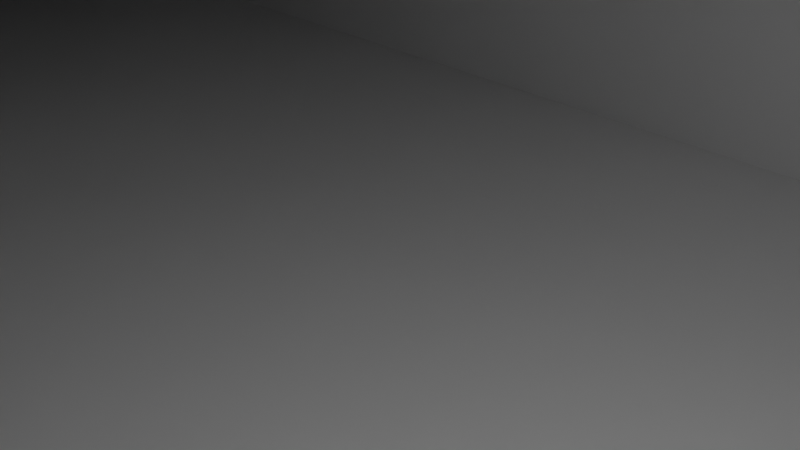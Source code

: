 # Source: psu_cuts.blend  (saved by Blender 3.3.6; exported with 4.5.12 LTS)
import bpy
from mathutils import Matrix  # noqa: F401  (used for matrix-valued properties, if any)

bpy.ops.wm.read_factory_settings(use_empty=True)
scene = bpy.context.scene
scene.name = 'Scene'

# ---- collections
col_collection = bpy.data.collections.new('Collection'); scene.collection.children.link(col_collection)

# ---- world
world_world = bpy.data.worlds.new('World'); scene.world = world_world
world_world.use_nodes = True; world_world.node_tree.nodes.clear()
_N = world_world.node_tree.nodes; _L = world_world.node_tree.links
n0 = _N.new('ShaderNodeOutputWorld'); n0.name = 'World Output'; n0.location = (300, 300)
n1 = _N.new('ShaderNodeBackground'); n1.name = 'Background'; n1.location = (10, 300)
n1.inputs[0].default_value = (0.05088, 0.05088, 0.05088, 1.0)
_L.new(n1.outputs[0], n0.inputs[0])
n0.is_active_output = True
world_world.color = (0.05088, 0.05088, 0.05088)
world_world.use_sun_shadow = False
world_world.sun_shadow_jitter_overblur = 0.0

# ---- cameras
cam_camera = bpy.data.cameras.new('Camera')
cam_camera.clip_end = 100.0
cam_camera.ortho_scale = 7.314

# ---- lights
light_light = bpy.data.lights.new('Light', 'POINT')
light_light.transmission_factor = 0.0
light_light.energy = 1000.0
light_light.shadow_soft_size = 0.1
light_light.shadow_maximum_resolution = 0.006
light_light.use_absolute_resolution = True

# ---- meshes
me_psu = bpy.data.meshes.new('psu')
me_psu.from_pydata([(-145.3, -55.85, -9.108), (-145.3, -55.85, 118.4), (-145.3, -44.7, 118.4), (-145.3, -44.7, -9.108), (-6.262, -44.7, 66.14), (-51.07, -44.7, 61.34), (-51.07, -44.7, 61.34), (-6.262, -44.7, 66.14), (-52.82, -44.7, 66.14), (-51.07, -44.7, 61.34), (-104.2, -44.7, 66.14), (-77.9, -44.7, 66.14), (-78.72, -44.7, 61.33), (-78.72, -44.7, 61.33), (-78.72, -44.7, 7.971), (-142.2, -44.7, 7.971), (-142.2, -44.7, -9.108), (-136.0, -44.7, 118.4), (-136.0, -44.7, 113.0), (-69.95, -44.7, 113.0), (-69.95, -44.7, 118.4), (102.1, -44.7, 118.4), (172.6, -44.7, 86.9), (-89.33, -44.7, 86.9), (-104.2, -44.7, 86.9), (102.1, -44.7, 113.0), (168.2, -44.7, 118.4), (172.6, -44.7, 118.4), (168.2, -44.7, 113.0), (214.9, -44.7, 66.14), (214.9, -44.7, 86.9), (217.6, -44.7, 86.9), (220.5, -44.7, 88.1), (81.72, -44.7, 37.86), (81.72, -44.7, 66.14), (201.0, -44.7, 66.14), (222.5, -44.7, 90.05), (7.553, -44.7, 66.14), (7.553, -44.7, 37.86), (229.4, -44.7, -9.108), (178.5, -44.7, -9.108), (179.4, -44.7, -8.845), (223.7, -44.7, 118.4), (229.4, -44.7, 118.4), (223.7, -44.7, 92.95), (180.8, -44.7, -7.148), (180.8, -44.7, 6.012), (179.4, -44.7, 7.708), (178.5, -44.7, 7.971), (-51.07, -44.7, 7.971), (-84.03, -44.7, 117.9), (-121.9, -44.7, 117.9), (-121.9, -44.7, 118.4), (-84.03, -44.7, 118.4), (117.3, -44.7, 118.4), (155.3, -44.7, 118.4), (155.3, -44.7, 117.9), (117.3, -44.7, 117.9), (229.4, -55.85, 118.4), (229.4, -55.85, -9.108), (-136.0, -55.85, 118.4), (168.2, -55.85, 118.4), (168.2, -55.85, 113.0), (102.1, -55.85, 113.0), (102.1, -55.85, 118.4), (-69.95, -55.85, 118.4), (-69.95, -55.85, 113.0), (-136.0, -55.85, 113.0), (-84.03, -55.85, 117.9), (-84.03, -55.85, 118.4), (-121.9, -55.85, 118.4), (-121.9, -55.85, 117.9), (155.3, -55.85, 117.9), (155.3, -55.85, 118.4), (117.3, -55.85, 118.4), (117.3, -55.85, 117.9), (178.5, -45.61, -9.108), (-142.2, -44.79, -9.108), (-142.2, -45.61, -9.108), (-138.0, -44.7, -9.108), (-138.9, -44.89, -9.108), (172.6, -54.41, 118.4), (223.7, -50.79, 118.4), (217.6, -54.41, 118.4), (222.5, -52.53, 118.4), (220.5, -53.7, 118.4), (139.6, 51.29, 66.14), (139.6, 82.85, 66.14), (178.0, 82.85, 66.14), (178.0, 51.29, 66.14), (180.9, 82.85, 112.9), (180.9, 54.57, 112.9), (182.9, 56.52, 110.9), (182.9, 82.85, 110.9), (139.6, 72.99, 114.1), (139.6, 82.85, 114.1), (139.6, 51.29, 66.14), (139.6, 51.29, 66.14), (139.6, 72.99, 114.1), (139.6, 51.29, 86.9), (139.6, 51.29, 114.1), (139.6, 51.29, 86.9), (178.0, 51.29, 66.14), (178.0, 51.29, 86.9), (178.0, 51.29, 114.1), (160.6, 51.29, 114.1), (160.6, 51.29, 114.1), (181.3, 85.93, 69.11), (181.1, 85.93, 68.91), (181.1, 86.13, 69.11), (180.9, 87.7, 72.19), (180.9, 87.7, 108.0), (182.9, 85.75, 108.0), (182.9, 85.75, 72.19), (178.0, 88.9, 108.0), (178.0, 88.9, 72.19), (145.6, 88.9, 72.19), (145.6, 88.9, 108.0), (180.9, 52.49, 110.8), (180.9, 52.49, 69.42), (182.9, 54.44, 71.37), (182.9, 54.44, 108.9), (184.1, 57.34, 72.19), (184.1, 82.85, 72.19), (184.1, 82.85, 108.0), (184.1, 57.34, 108.0), (178.0, 87.7, 110.9), (144.8, 87.7, 110.9), (142.9, 85.75, 112.9), (178.0, 85.75, 112.9), (181.1, 85.93, 111.3), (181.3, 85.93, 111.1), (181.1, 86.13, 111.1), (160.6, 72.99, 114.1), (178.0, 82.85, 114.1), (160.6, 72.99, 114.1), (144.8, 87.7, 69.29), (178.0, 87.7, 69.29), (178.0, 85.75, 67.34), (142.9, 85.75, 67.34), (182.9, 82.85, 69.29), (182.9, 56.52, 69.29), (180.9, 54.57, 67.34), (180.9, 82.85, 67.34), (142.7, 87.7, 71.37), (140.8, 85.75, 69.42), (178.0, 51.29, 66.14), (178.0, 51.29, 66.14), (178.0, 51.29, 66.14), (142.7, 87.7, 108.9), (140.8, 85.75, 110.8), (178.0, 51.29, 86.9), (112.4, 59.26, 159.3), (112.4, 79.18, 159.3), (112.4, 79.18, 120.3), (112.4, 72.99, 114.1), (112.4, 28.02, 114.1), (112.4, 28.02, 161.2), (112.4, 59.26, 161.2), (160.6, 28.02, 114.1), (160.6, 28.02, 161.2), (163.5, 31.3, 160.0), (165.5, 33.26, 158.1), (165.5, 46.83, 158.1), (163.5, 46.83, 160.0), (165.5, 60.46, 158.1), (165.5, 73.95, 158.1), (163.5, 75.9, 160.0), (163.5, 60.46, 160.0), (163.9, 76.21, 117.1), (163.7, 76.21, 116.9), (163.7, 76.41, 117.1), (165.5, 76.03, 156.0), (165.5, 76.03, 120.1), (163.5, 77.98, 120.1), (163.5, 77.98, 158.0), (127.9, 79.18, 149.9), (134.8, 79.18, 161.2), (160.6, 79.18, 161.2), (160.6, 79.18, 120.3), (166.7, 46.83, 137.6), (166.7, 46.83, 155.2), (166.7, 34.08, 155.2), (166.7, 73.13, 120.1), (166.7, 73.13, 155.2), (166.7, 60.46, 155.2), (166.7, 60.46, 139.9), (166.7, 34.08, 120.1), (166.7, 58.15, 137.6), (129.3, 58.15, 161.2), (130.4, 59.26, 161.2), (160.6, 46.83, 161.2), (129.3, 46.83, 161.2), (160.6, 60.46, 161.2), (134.8, 60.46, 161.2), (163.5, 31.3, 115.3), (163.5, 73.13, 115.3), (165.5, 73.13, 117.3), (165.5, 33.26, 117.3), (163.5, 29.22, 158.0), (163.5, 29.22, 117.4), (165.5, 31.18, 119.3), (165.5, 31.18, 156.0), (160.6, 76.03, 115.3), (160.6, 77.98, 117.3), (114.1, 76.03, 115.3), (114.1, 77.98, 117.3), (125.7, 96.8, 152.6), (84.83, 96.8, 177.5), (85.85, 98.75, 179.2), (125.1, 98.75, 155.3), (141.3, 96.8, 174.2), (128.6, 96.8, 153.3), (127.9, 98.75, 156.0), (140.6, 98.75, 176.9), (139.9, 99.96, 181.2), (99.88, 99.96, 205.5), (99.88, 65.43, 205.5), (139.9, 65.42, 181.2), (82.75, 59.26, 177.4), (82.75, 93.8, 177.4), (127.9, 93.81, 149.9), (141.7, 96.68, 178.6), (141.7, 64.5, 178.6), (142.4, 62.54, 176.0), (142.4, 94.72, 176.0), (85.96, 99.96, 182.6), (125.9, 99.96, 158.3), (141.8, 93.81, 172.8), (141.8, 60.46, 172.8), (130.4, 59.26, 179.7), (96.67, 59.26, 200.2), (139.9, 62.42, 179.7), (140.6, 60.46, 177.0), (142.0, 60.46, 173.9), (100.7, 62.42, 203.6), (99.68, 60.46, 201.9), (131.6, 60.46, 182.5), (-104.2, 55.75, 113.6), (-104.2, 55.75, 138.4), (-104.2, 78.32, 138.4), (-104.2, 78.32, 86.9), (-104.2, 51.29, 86.9), (-104.2, 51.29, 86.9), (-104.2, 51.29, 86.9), (-104.2, 16.47, 86.9), (-104.2, 16.47, 117.4), (-29.55, 52.16, 135.2), (-29.55, 78.32, 135.2), (-31.5, 78.32, 137.2), (-31.5, 52.16, 137.2), (-34.4, 43.86, 86.9), (-34.4, 43.86, 86.9), (-88.06, 43.86, 86.9), (-88.06, 16.47, 86.9), (-88.06, 16.47, 86.9), (-88.06, 43.86, 86.9), (-34.4, 78.32, 86.9), (-34.4, 51.29, 86.9), (-88.06, 16.47, 112.3), (-88.06, 16.47, 86.9), (-29.55, 81.22, 132.3), (-29.55, 81.22, 92.95), (-31.5, 83.18, 92.95), (-31.5, 83.18, 132.3), (-34.4, 81.22, 88.1), (-100.9, 81.22, 88.1), (-98.98, 83.18, 90.05), (-34.4, 83.18, 90.05), (-98.16, 84.38, 92.95), (-98.16, 84.38, 132.3), (-34.4, 84.38, 132.3), (-34.4, 84.38, 92.95), (-85.94, 61.34, 138.4), (-80.6, 43.86, 138.4), (-58.35, 43.86, 138.4), (-58.35, 52.16, 138.4), (-34.4, 52.16, 138.4), (-34.4, 78.32, 138.4), (-31.32, 81.41, 135.6), (-31.12, 81.41, 135.4), (-31.32, 81.61, 135.4), (-28.35, 52.16, 106.0), (-28.35, 43.86, 106.0), (-28.35, 43.86, 92.95), (-28.35, 78.32, 92.95), (-28.35, 78.32, 132.3), (-28.35, 52.16, 132.3), (-31.12, 81.41, 89.87), (-31.32, 81.41, 89.67), (-31.32, 81.61, 89.87), (-31.5, 43.86, 88.1), (-31.5, 78.32, 88.1), (-29.55, 78.32, 90.05), (-29.55, 43.86, 90.05), (-100.9, 81.22, 137.2), (-34.4, 81.22, 137.2), (-34.4, 83.18, 135.2), (-98.98, 83.18, 135.2), (-101.1, 83.18, 92.13), (-103.0, 81.22, 90.18), (-101.1, 83.18, 133.1), (-103.0, 81.22, 135.1), (-34.4, 43.86, 86.9), (-34.4, 51.29, 86.9), (-88.06, 37.01, 110.4), (-88.06, 43.86, 116.5), (-82.24, 43.86, 133.6), (-34.99, 43.86, 109.6), (-44.53, 43.86, 117.4), (-58.19, 43.86, 137.8), (-52.37, 43.86, 126.9), (-88.06, 43.86, 138.4), (-34.99, 52.16, 109.6), (-44.53, 52.16, 117.4), (-52.37, 52.16, 126.9), (-58.19, 52.16, 137.8), (-110.6, -5.143, 175.5), (-110.6, 1.329, 181.4), (-125.2, 49.32, 181.4), (-142.3, 44.09, 126.6), (-125.9, -9.809, 126.6), (-79.43, 63.33, 159.2), (-73.47, 43.86, 159.2), (-88.06, 43.86, 116.5), (-88.06, 37.01, 110.4), (-88.06, 43.86, 170.4), (-77.64, 43.86, 167.1), (-83.24, 62.16, 167.1), (-88.06, 8.142, 173.8), (-88.06, 1.752, 113.7), (-88.06, 1.752, 167.8), (-79.11, 61.65, 162.5), (-80.3, 61.29, 165.0), (-74.97, 43.86, 165.0), (-73.66, 43.86, 162.5), (-108.5, -1.193, 179.8), (-88.06, 5.053, 172.8), (-108.5, -3.241, 177.9), (-88.06, 3.008, 170.9), (172.6, -43.86, 86.9), (172.6, -54.41, 176.9), (172.6, -20.14, 176.9), (172.6, -20.14, 93.09), (172.6, -23.84, 86.9), (172.6, -43.86, 86.9), (217.6, -54.41, 176.9), (220.5, -22.1, 175.7), (220.5, -52.45, 175.7), (222.5, -51.28, 173.7), (222.5, -23.27, 173.7), (220.7, -21.79, 89.87), (220.9, -21.91, 89.87), (220.7, -21.91, 89.67), (214.9, -23.84, 86.9), (217.6, -23.84, 86.9), (197.0, -43.86, 86.9), (197.0, -23.84, 86.9), (222.5, -22.02, 171.6), (222.5, -22.02, 92.95), (220.5, -20.85, 92.95), (220.5, -20.85, 173.6), (217.6, -20.14, 176.9), (217.6, -20.14, 93.09), (223.7, -23.76, 92.95), (223.7, -23.76, 170.8), (223.7, -50.79, 170.8), (220.5, -23.76, 88.1), (222.5, -23.76, 90.05), (222.5, -52.53, 171.6), (220.5, -53.7, 173.6), (217.6, -22.02, 88.1), (217.6, -20.85, 90.05), (174.3, -22.02, 88.1), (214.9, -23.84, 86.9), (197.0, -23.84, 86.9), (174.3, -20.85, 90.05), (83.35, 26.62, 66.14), (83.35, 59.41, 66.14), (103.3, 59.39, 66.14), (103.3, 26.62, 66.14), (83.35, 43.86, 86.9), (83.35, 43.86, 82.41), (83.35, 26.62, 82.41), (83.35, 26.62, 132.0), (83.35, 59.41, 132.0), (83.35, 26.62, 66.14), (83.35, 51.29, 66.14), (83.35, 51.29, 86.9), (90.36, 26.62, 66.14), (103.3, 26.62, 132.0), (90.36, 26.62, 82.41), (88.03, 65.66, 132.0), (103.3, 65.66, 132.0), (103.3, 65.66, 72.31), (88.02, 65.66, 72.19), (87.28, 64.46, 69.29), (102.0, 64.46, 69.29), (102.0, 62.5, 67.34), (85.81, 62.5, 67.34), (103.3, 36.11, 66.14), (103.3, 51.29, 66.14), (103.3, 36.11, 82.41), (103.3, 43.86, 82.41), (103.3, 43.86, 86.9), (103.3, 51.29, 86.9), (85.72, 64.46, 71.37), (84.25, 62.5, 69.42), (85.72, 64.46, 130.3), (84.25, 62.5, 130.3), (-54.22, 21.93, 7.971), (-54.22, 21.93, 64.04), (-52.27, 19.98, 62.2), (-52.27, 19.98, 7.971), (-54.22, 19.85, 66.0), (-54.22, -39.47, 66.0), (-52.27, -41.42, 64.16), (-52.27, 17.9, 64.16), (-77.02, -43.5, 64.16), (-54.35, -43.5, 64.16), (-56.3, -41.55, 66.0), (-77.02, -41.55, 66.0), (-57.12, 23.14, 7.971), (-78.72, 23.14, 7.971), (-78.72, 23.14, 66.14), (-57.12, 23.14, 66.14), (-51.07, 16.99, 7.971), (-51.07, 16.99, 61.34), (-54.56, -39.36, 66.14), (-56.4, -41.2, 66.14), (-54.56, 20.24, 66.14), (-56.19, 22.75, 66.14), (-77.21, -41.2, 66.14), (-78.72, -39.6, 66.14), (-75.57, -41.2, 66.14), (7.553, -13.0, 37.86), (81.72, -13.0, 37.86), (81.72, -13.0, 66.14), (7.553, -13.0, 66.14), (-142.2, 23.55, -9.108), (178.5, 23.55, -9.108), (182.3, 19.39, 6.77), (182.3, -41.45, 6.77), (184.9, -38.97, 4.814), (184.9, 16.91, 4.814), (-142.2, 23.55, 7.971), (182.3, -44.09, 4.69), (182.3, -44.09, -5.827), (184.9, -41.61, -3.871), (184.9, -41.61, 2.734), (186.4, -37.93, -3.052), (186.4, 15.87, -3.052), (186.4, 15.87, 1.915), (186.4, -37.93, 1.915), (178.5, 23.55, 7.971), (182.3, 22.03, -5.827), (182.3, 22.03, 4.69), (184.9, 19.54, 2.734), (184.9, 19.54, -3.871), (184.9, -38.97, -5.951), (182.3, -41.45, -7.907), (184.9, 16.91, -5.951), (182.3, 19.39, -7.907), (264.7, 58.15, 264.9), (131.6, 58.15, 264.9), (131.6, 49.14, 264.9), (264.7, 49.14, 264.9), (267.1, 58.15, 139.9), (267.1, 58.15, 262.6), (267.1, 49.14, 262.6), (267.1, 49.14, 139.9), (129.3, 46.83, 262.6), (129.3, 58.15, 262.6), (187.1, 60.46, 254.0), (197.6, 60.46, 206.3), (176.6, 60.46, 206.5), (166.5, 60.46, 211.3), (264.7, 60.46, 262.6), (209.7, 60.46, 255.0), (131.6, 60.46, 262.6), (166.5, 60.46, 205.5), (209.7, 60.46, 149.4), (264.7, 60.46, 139.9), (209.7, 60.46, 191.6), (209.7, 60.46, 213.3), (187.9, 60.46, 199.6), (209.7, 60.46, 191.6), (264.7, 58.15, 137.6), (264.7, 46.83, 137.6), (264.7, 46.83, 262.6), (209.7, 46.83, 191.6), (187.9, 46.83, 199.6), (209.7, 46.83, 149.4), (209.7, 46.83, 255.0), (209.7, 46.83, 213.3), (209.7, 46.83, 191.6), (166.5, 46.83, 211.3), (176.6, 46.83, 206.5), (197.6, 46.83, 206.3), (187.1, 46.83, 254.0), (166.5, 46.83, 205.5), (-34.59, -80.11, -23.77), (-34.59, -80.11, -21.77), (-34.59, -78.11, -21.77), (-34.59, -78.11, -23.77), (-32.59, -78.11, -21.77), (-32.59, -78.11, -23.77), (-32.59, -80.11, -21.77), (-32.59, -80.11, -23.77), (102.1, -55.85, 113.0), (102.1, -44.7, 139.7), (102.1, -44.7, 113.0), (102.1, -55.85, 139.7), (117.3, -44.7, 128.0), (117.3, -44.7, 117.9), (168.2, -44.7, 139.7), (168.2, -44.7, 113.0), (155.3, -44.7, 117.9), (155.3, -44.7, 128.0), (168.2, -55.85, 139.7), (168.2, -55.85, 113.0), (155.3, -55.85, 128.0), (155.3, -55.85, 117.9), (117.3, -55.85, 117.9), (117.3, -55.85, 128.0), (-136.0, -55.85, 113.0), (-136.0, -44.7, 139.7), (-136.0, -44.7, 113.0), (-136.0, -55.85, 139.7), (-121.9, -44.7, 128.0), (-121.9, -44.7, 117.9), (-69.95, -44.7, 139.7), (-69.95, -44.7, 113.0), (-84.03, -44.7, 117.9), (-84.03, -44.7, 128.0), (-69.95, -55.85, 139.7), (-69.95, -55.85, 113.0), (-84.03, -55.85, 128.0), (-84.03, -55.85, 117.9), (-121.9, -55.85, 117.9), (-121.9, -55.85, 128.0), (-104.2, 51.29, 86.9), (-104.2, 51.29, 66.14), (214.9, 51.29, 86.9), (214.9, 51.29, 66.14), (187.8, -35.35, 66.14), (187.8, -5.437, 66.14), (128.2, -5.437, 66.14), (111.9, -8.884, 66.14), (111.9, 36.11, 66.14), (90.36, -29.13, 66.14), (111.9, -29.13, 66.14), (128.2, -35.35, 66.14), (-88.06, -43.86, 86.9), (197.0, 43.86, 86.9), (-88.06, -43.86, 82.41), (-88.06, 43.86, 82.41), (197.0, 43.86, 82.41), (197.0, -43.86, 82.41), (187.8, -35.35, 82.41), (187.8, -5.437, 82.41), (111.9, 36.11, 82.41), (111.9, -8.335, 82.41), (128.2, -5.437, 82.41), (128.2, -35.35, 82.41), (111.9, -29.13, 82.41), (90.36, -29.13, 82.41)], [], [(0, 1, 2), (0, 2, 3), (4, 5, 6), (4, 6, 7), (8, 7, 6), (8, 6, 9), (10, 11, 8), (8, 9, 12), (13, 14, 15), (10, 8, 12), (12, 13, 15), (15, 16, 3), (3, 2, 17), (3, 17, 18), (10, 12, 15), (15, 3, 18), (19, 20, 21), (10, 15, 18), (22, 23, 24), (24, 10, 18), (19, 21, 25), (24, 18, 19), (26, 27, 22), (28, 26, 22), (22, 24, 19), (25, 28, 22), (19, 25, 22), (29, 30, 31), (29, 31, 32), (33, 34, 35), (29, 32, 36), (33, 35, 29), (4, 37, 38), (5, 4, 38), (39, 40, 41), (42, 43, 39), (29, 36, 44), (44, 42, 39), (39, 41, 45), (39, 45, 46), (29, 44, 39), (29, 39, 46), (29, 46, 47), (29, 47, 48), (49, 5, 38), (33, 29, 48), (49, 38, 33), (48, 49, 33), (50, 51, 52), (50, 52, 53), (54, 55, 56), (54, 56, 57), (39, 43, 58), (39, 58, 59), (60, 1, 0), (0, 59, 58), (58, 61, 62), (63, 64, 65), (0, 58, 62), (63, 65, 66), (0, 62, 63), (67, 60, 0), (63, 66, 67), (0, 63, 67), (68, 69, 70), (68, 70, 71), (72, 73, 74), (72, 74, 75), (76, 40, 39), (39, 59, 0), (0, 3, 16), (16, 77, 78), (76, 39, 0), (0, 16, 78), (78, 76, 0), (16, 79, 80), (16, 80, 77), (80, 79, 40), (40, 76, 78), (78, 77, 80), (80, 40, 78), (64, 21, 20), (64, 20, 65), (2, 1, 60), (2, 60, 17), (53, 52, 70), (53, 70, 69), (55, 54, 74), (55, 74, 73), (81, 27, 26), (58, 43, 42), (58, 42, 82), (81, 26, 61), (83, 81, 61), (58, 82, 84), (58, 84, 85), (83, 61, 58), (83, 58, 85), (86, 87, 88), (86, 88, 89), (90, 91, 92), (90, 92, 93), (94, 95, 87), (87, 86, 96), (87, 96, 97), (98, 94, 87), (99, 100, 98), (87, 97, 101), (101, 99, 98), (87, 101, 98), (96, 86, 89), (96, 89, 102), (99, 103, 104), (104, 105, 106), (106, 100, 99), (104, 106, 99), (107, 108, 109), (110, 111, 112), (110, 112, 113), (114, 115, 116), (114, 116, 117), (118, 119, 120), (118, 120, 121), (122, 123, 124), (122, 124, 125), (126, 127, 128), (126, 128, 129), (130, 131, 132), (133, 105, 104), (134, 95, 94), (134, 94, 135), (133, 104, 134), (133, 134, 135), (136, 137, 138), (136, 138, 139), (140, 141, 142), (140, 142, 143), (144, 116, 136), (145, 139, 87), (120, 141, 122), (146, 147, 89), (142, 119, 148), (146, 89, 142), (142, 148, 146), (137, 115, 110), (137, 110, 109), (113, 123, 140), (113, 140, 107), (138, 108, 143), (138, 143, 88), (127, 117, 149), (95, 128, 150), (92, 121, 125), (104, 118, 91), (111, 114, 126), (111, 126, 132), (129, 134, 90), (129, 90, 130), (112, 131, 93), (112, 93, 124), (138, 137, 109), (138, 109, 108), (110, 113, 107), (110, 107, 109), (140, 143, 108), (140, 108, 107), (112, 111, 132), (112, 132, 131), (126, 129, 130), (126, 130, 132), (90, 93, 131), (90, 131, 130), (145, 144, 136), (145, 136, 139), (116, 115, 137), (116, 137, 136), (88, 87, 139), (88, 139, 138), (123, 122, 141), (123, 141, 140), (120, 119, 142), (120, 142, 141), (89, 88, 143), (89, 143, 142), (92, 91, 118), (92, 118, 121), (148, 119, 118), (118, 104, 103), (151, 148, 118), (118, 103, 151), (102, 89, 147), (122, 125, 121), (122, 121, 120), (115, 114, 111), (115, 111, 110), (124, 123, 113), (124, 113, 112), (134, 104, 91), (134, 91, 90), (125, 124, 93), (125, 93, 92), (114, 117, 127), (114, 127, 126), (149, 150, 128), (149, 128, 127), (95, 134, 129), (95, 129, 128), (117, 116, 144), (117, 144, 149), (87, 95, 150), (87, 150, 145), (149, 144, 145), (149, 145, 150), (152, 153, 154), (154, 155, 156), (156, 157, 158), (152, 154, 156), (152, 156, 158), (159, 160, 157), (159, 157, 156), (161, 162, 163), (161, 163, 164), (165, 166, 167), (165, 167, 168), (169, 170, 171), (100, 106, 159), (159, 156, 155), (155, 98, 100), (100, 159, 155), (172, 173, 174), (172, 174, 175), (176, 177, 178), (178, 179, 154), (154, 153, 176), (176, 178, 154), (180, 181, 182), (183, 184, 185), (183, 185, 186), (180, 182, 187), (183, 186, 188), (188, 180, 187), (187, 183, 188), (189, 190, 158), (157, 160, 191), (192, 189, 158), (157, 191, 192), (158, 157, 192), (193, 178, 177), (193, 177, 194), (195, 196, 197), (195, 197, 198), (199, 200, 201), (199, 201, 202), (201, 198, 187), (200, 159, 195), (160, 199, 161), (162, 202, 182), (170, 196, 133), (133, 135, 203), (133, 203, 170), (204, 179, 174), (204, 174, 171), (197, 169, 173), (197, 173, 183), (166, 184, 172), (167, 175, 178), (197, 196, 170), (197, 170, 169), (203, 204, 171), (203, 171, 170), (174, 173, 169), (174, 169, 171), (155, 205, 203), (203, 135, 94), (94, 98, 155), (203, 94, 155), (155, 154, 206), (155, 206, 205), (154, 179, 204), (154, 204, 206), (167, 166, 172), (167, 172, 175), (184, 183, 173), (184, 173, 172), (179, 178, 175), (179, 175, 174), (201, 200, 195), (201, 195, 198), (105, 133, 196), (196, 195, 159), (159, 106, 105), (105, 196, 159), (183, 187, 198), (183, 198, 197), (191, 160, 161), (191, 161, 164), (168, 167, 178), (168, 178, 193), (199, 202, 162), (199, 162, 161), (185, 184, 166), (185, 166, 165), (162, 182, 181), (162, 181, 163), (160, 159, 200), (160, 200, 199), (187, 182, 202), (187, 202, 201), (203, 205, 206), (203, 206, 204), (207, 208, 209), (207, 209, 210), (211, 212, 213), (211, 213, 214), (215, 216, 217), (215, 217, 218), (153, 152, 219), (219, 220, 221), (221, 176, 153), (153, 219, 221), (222, 223, 224), (222, 224, 225), (226, 216, 215), (226, 215, 227), (177, 176, 221), (228, 229, 194), (177, 221, 228), (177, 228, 194), (190, 230, 231), (231, 219, 152), (158, 190, 231), (231, 152, 158), (216, 226, 220), (220, 219, 231), (231, 217, 216), (220, 231, 216), (232, 223, 218), (224, 233, 234), (227, 213, 210), (207, 212, 221), (225, 228, 211), (222, 214, 215), (213, 212, 207), (213, 207, 210), (221, 220, 208), (221, 208, 207), (220, 226, 209), (220, 209, 208), (226, 227, 210), (226, 210, 209), (222, 225, 211), (222, 211, 214), (228, 221, 212), (228, 212, 211), (227, 215, 214), (227, 214, 213), (215, 218, 223), (215, 223, 222), (232, 233, 224), (232, 224, 223), (234, 229, 228), (228, 225, 224), (228, 224, 234), (218, 217, 235), (218, 235, 232), (217, 231, 236), (217, 236, 235), (236, 231, 230), (236, 230, 237), (237, 233, 232), (232, 235, 236), (237, 232, 236), (238, 239, 240), (240, 241, 242), (243, 244, 245), (240, 242, 243), (245, 246, 238), (238, 240, 243), (238, 243, 245), (247, 248, 249), (247, 249, 250), (251, 252, 253), (253, 254, 255), (256, 251, 253), (253, 255, 256), (242, 241, 257), (242, 257, 258), (255, 254, 259), (259, 246, 245), (260, 255, 259), (259, 245, 260), (261, 262, 263), (261, 263, 264), (265, 266, 267), (265, 267, 268), (269, 270, 271), (269, 271, 272), (273, 274, 275), (276, 277, 278), (273, 275, 276), (240, 239, 273), (276, 278, 240), (273, 276, 240), (279, 280, 281), (282, 283, 284), (284, 285, 286), (286, 287, 282), (282, 284, 286), (288, 289, 290), (291, 292, 293), (291, 293, 294), (295, 296, 297), (295, 297, 298), (299, 269, 267), (300, 266, 241), (298, 270, 301), (240, 295, 302), (292, 257, 265), (292, 265, 289), (268, 272, 263), (268, 263, 290), (293, 288, 262), (293, 262, 285), (296, 278, 249), (296, 249, 279), (248, 286, 261), (248, 261, 280), (297, 281, 264), (297, 264, 271), (293, 292, 289), (293, 289, 288), (265, 268, 290), (265, 290, 289), (263, 262, 288), (263, 288, 290), (297, 296, 279), (297, 279, 281), (249, 248, 280), (249, 280, 279), (261, 264, 281), (261, 281, 280), (295, 298, 301), (295, 301, 302), (270, 269, 299), (270, 299, 301), (267, 266, 300), (267, 300, 299), (241, 240, 302), (241, 302, 300), (257, 241, 266), (257, 266, 265), (269, 272, 268), (269, 268, 267), (240, 278, 296), (240, 296, 295), (271, 270, 298), (271, 298, 297), (286, 285, 262), (286, 262, 261), (272, 271, 264), (272, 264, 263), (258, 257, 292), (291, 252, 251), (291, 251, 303), (304, 258, 292), (291, 303, 304), (292, 291, 304), (294, 293, 285), (294, 285, 284), (250, 249, 278), (250, 278, 277), (287, 286, 248), (287, 248, 247), (301, 299, 300), (301, 300, 302), (305, 259, 254), (254, 253, 306), (254, 306, 305), (307, 306, 253), (253, 252, 291), (291, 294, 284), (284, 283, 308), (284, 308, 309), (253, 291, 284), (274, 307, 253), (310, 275, 274), (284, 309, 311), (311, 310, 274), (274, 253, 284), (284, 311, 274), (312, 307, 274), (283, 282, 313), (283, 313, 308), (308, 313, 314), (308, 314, 309), (309, 314, 315), (309, 315, 311), (311, 315, 316), (311, 316, 310), (316, 276, 275), (316, 275, 310), (250, 277, 276), (276, 316, 315), (315, 314, 313), (313, 282, 287), (287, 247, 250), (250, 276, 315), (315, 313, 287), (315, 287, 250), (317, 318, 319), (319, 320, 321), (319, 321, 317), (273, 322, 323), (273, 323, 274), (305, 306, 307), (324, 325, 305), (307, 324, 305), (326, 327, 328), (328, 319, 318), (318, 329, 326), (326, 328, 318), (259, 305, 325), (330, 321, 320), (320, 238, 246), (259, 325, 330), (330, 320, 246), (259, 330, 246), (317, 321, 330), (317, 330, 331), (239, 238, 320), (320, 319, 328), (328, 322, 273), (239, 320, 328), (239, 328, 273), (332, 333, 334), (332, 334, 335), (336, 337, 329), (336, 329, 318), (318, 317, 338), (318, 338, 336), (339, 338, 317), (339, 317, 331), (322, 328, 333), (322, 333, 332), (333, 328, 327), (333, 327, 334), (322, 332, 335), (322, 335, 323), (337, 336, 338), (337, 338, 339), (329, 337, 339), (339, 331, 330), (330, 325, 324), (330, 324, 312), (329, 339, 330), (312, 326, 329), (330, 312, 329), (323, 335, 334), (334, 327, 326), (326, 312, 274), (274, 323, 334), (334, 326, 274), (312, 324, 307), (340, 22, 27), (27, 81, 341), (341, 342, 343), (343, 344, 345), (343, 345, 340), (27, 341, 343), (27, 343, 340), (83, 346, 341), (83, 341, 81), (347, 348, 349), (347, 349, 350), (351, 352, 353), (354, 355, 31), (354, 31, 30), (356, 345, 344), (356, 344, 357), (358, 359, 360), (358, 360, 361), (343, 342, 362), (343, 362, 363), (42, 44, 364), (364, 365, 366), (366, 82, 42), (42, 364, 366), (362, 342, 341), (362, 341, 346), (367, 368, 36), (367, 36, 32), (84, 369, 370), (84, 370, 85), (346, 370, 348), (349, 369, 366), (367, 355, 371), (367, 371, 353), (372, 363, 360), (372, 360, 351), (368, 352, 359), (368, 359, 364), (350, 365, 358), (347, 361, 362), (368, 367, 353), (368, 353, 352), (371, 372, 351), (371, 351, 353), (360, 359, 352), (360, 352, 351), (344, 373, 371), (371, 355, 354), (371, 354, 374), (375, 357, 344), (371, 374, 375), (371, 375, 344), (344, 343, 376), (344, 376, 373), (343, 363, 372), (343, 372, 376), (347, 350, 358), (347, 358, 361), (365, 364, 359), (365, 359, 358), (363, 362, 361), (363, 361, 360), (31, 355, 367), (31, 367, 32), (368, 364, 44), (368, 44, 36), (362, 346, 348), (362, 348, 347), (370, 369, 349), (370, 349, 348), (366, 365, 350), (366, 350, 349), (85, 370, 346), (85, 346, 83), (82, 366, 369), (82, 369, 84), (371, 373, 376), (371, 376, 372), (377, 378, 379), (377, 379, 380), (381, 382, 383), (383, 384, 385), (378, 377, 386), (378, 386, 387), (381, 383, 385), (378, 387, 388), (388, 381, 385), (385, 378, 388), (389, 386, 377), (380, 390, 384), (384, 383, 391), (389, 377, 380), (380, 384, 391), (380, 391, 389), (392, 385, 384), (384, 390, 393), (384, 393, 392), (393, 394, 395), (393, 395, 392), (396, 397, 398), (396, 398, 399), (400, 380, 379), (400, 379, 401), (401, 379, 394), (394, 393, 390), (390, 380, 400), (402, 403, 404), (390, 400, 402), (405, 401, 394), (390, 402, 404), (405, 394, 390), (390, 404, 405), (406, 395, 396), (378, 407, 399), (407, 406, 396), (407, 396, 399), (395, 394, 397), (395, 397, 396), (394, 379, 398), (394, 398, 397), (379, 378, 399), (379, 399, 398), (385, 392, 408), (385, 408, 409), (392, 395, 406), (392, 406, 408), (378, 385, 409), (378, 409, 407), (408, 406, 407), (408, 407, 409), (410, 411, 412), (410, 412, 413), (414, 415, 416), (414, 416, 417), (418, 419, 420), (418, 420, 421), (422, 423, 424), (422, 424, 425), (426, 427, 5), (426, 5, 49), (420, 415, 428), (420, 428, 429), (9, 6, 416), (9, 416, 419), (430, 414, 411), (430, 411, 431), (417, 427, 412), (431, 411, 410), (410, 422, 425), (410, 425, 431), (414, 417, 412), (414, 412, 411), (413, 412, 427), (413, 427, 426), (428, 415, 414), (428, 414, 430), (420, 419, 416), (420, 416, 415), (417, 416, 6), (6, 5, 427), (6, 427, 417), (13, 12, 418), (418, 421, 432), (432, 433, 13), (418, 432, 13), (9, 419, 418), (9, 418, 12), (434, 432, 421), (421, 420, 429), (421, 429, 434), (424, 423, 14), (14, 13, 433), (14, 433, 424), (38, 435, 436), (38, 436, 33), (34, 33, 436), (34, 436, 437), (435, 38, 37), (435, 37, 438), (436, 435, 438), (436, 438, 437), (79, 16, 439), (439, 440, 40), (439, 40, 79), (441, 442, 443), (441, 443, 444), (445, 439, 16), (445, 16, 15), (446, 447, 448), (446, 448, 449), (450, 451, 452), (450, 452, 453), (454, 440, 439), (454, 439, 445), (426, 49, 48), (445, 15, 14), (445, 14, 423), (426, 48, 454), (413, 426, 454), (454, 445, 423), (454, 423, 422), (410, 413, 454), (454, 422, 410), (455, 456, 457), (455, 457, 458), (448, 459, 450), (460, 447, 45), (460, 45, 41), (451, 461, 458), (455, 462, 440), (443, 449, 453), (446, 442, 47), (446, 47, 46), (441, 456, 454), (444, 452, 457), (455, 458, 461), (455, 461, 462), (451, 450, 459), (451, 459, 461), (448, 447, 460), (448, 460, 459), (41, 40, 440), (440, 462, 460), (440, 460, 41), (443, 442, 446), (443, 446, 449), (45, 447, 446), (45, 446, 46), (450, 453, 449), (450, 449, 448), (440, 454, 456), (440, 456, 455), (441, 444, 457), (441, 457, 456), (452, 451, 458), (452, 458, 457), (48, 47, 442), (442, 441, 454), (442, 454, 48), (453, 452, 444), (453, 444, 443), (461, 459, 460), (461, 460, 462), (463, 464, 465), (463, 465, 466), (467, 468, 469), (467, 469, 470), (192, 471, 472), (192, 472, 189), (473, 474, 475), (473, 475, 476), (477, 478, 473), (233, 237, 479), (234, 233, 479), (479, 477, 473), (479, 473, 476), (234, 479, 476), (234, 476, 480), (193, 194, 229), (229, 234, 480), (481, 482, 186), (229, 480, 481), (168, 193, 229), (168, 229, 481), (481, 186, 185), (165, 168, 481), (481, 185, 165), (483, 484, 478), (478, 477, 482), (482, 481, 485), (482, 485, 486), (483, 478, 482), (482, 486, 483), (487, 488, 180), (487, 180, 188), (464, 479, 472), (466, 489, 469), (487, 482, 467), (463, 468, 477), (465, 464, 472), (465, 472, 471), (230, 190, 189), (189, 472, 479), (479, 237, 230), (230, 189, 479), (482, 487, 188), (482, 188, 186), (464, 463, 477), (464, 477, 479), (468, 467, 482), (468, 482, 477), (488, 487, 467), (488, 467, 470), (463, 466, 469), (463, 469, 468), (489, 488, 470), (489, 470, 469), (466, 465, 471), (466, 471, 489), (490, 491, 492), (492, 488, 489), (489, 493, 494), (495, 490, 492), (489, 494, 495), (495, 492, 489), (496, 497, 498), (499, 493, 489), (496, 498, 499), (499, 489, 471), (471, 192, 191), (471, 191, 164), (496, 499, 471), (500, 496, 471), (471, 164, 163), (181, 180, 488), (471, 163, 181), (500, 471, 181), (181, 488, 492), (181, 492, 500), (501, 502, 503), (501, 503, 504), (504, 503, 505), (504, 505, 506), (506, 505, 507), (506, 507, 508), (508, 507, 502), (508, 502, 501), (504, 506, 508), (504, 508, 501), (505, 503, 502), (505, 502, 507), (500, 480, 476), (500, 476, 496), (491, 485, 481), (491, 481, 492), (481, 480, 500), (481, 500, 492), (476, 475, 497), (476, 497, 496), (498, 474, 473), (498, 473, 499), (493, 478, 484), (493, 484, 494), (495, 483, 486), (495, 486, 490), (473, 478, 493), (473, 493, 499), (475, 474, 498), (475, 498, 497), (494, 484, 483), (494, 483, 495), (490, 486, 485), (490, 485, 491), (64, 63, 509), (510, 511, 25), (510, 25, 21), (64, 509, 512), (510, 21, 64), (512, 510, 64), (513, 514, 511), (515, 516, 517), (515, 517, 518), (513, 511, 510), (515, 518, 513), (513, 510, 515), (516, 511, 514), (516, 514, 517), (26, 28, 516), (519, 520, 62), (519, 62, 61), (26, 516, 515), (519, 61, 26), (26, 515, 519), (521, 522, 520), (512, 509, 523), (512, 523, 524), (521, 520, 519), (512, 524, 521), (521, 519, 512), (523, 509, 520), (523, 520, 522), (62, 520, 509), (62, 509, 63), (25, 511, 516), (25, 516, 28), (515, 510, 512), (515, 512, 519), (54, 57, 514), (524, 523, 75), (524, 75, 74), (54, 514, 513), (524, 74, 54), (54, 513, 524), (73, 72, 522), (518, 517, 56), (518, 56, 55), (73, 522, 521), (518, 55, 73), (521, 518, 73), (56, 517, 514), (56, 514, 57), (75, 523, 522), (75, 522, 72), (513, 518, 521), (513, 521, 524), (60, 67, 525), (526, 527, 18), (526, 18, 17), (60, 525, 528), (526, 17, 60), (528, 526, 60), (529, 530, 527), (531, 532, 533), (531, 533, 534), (529, 527, 526), (531, 534, 529), (526, 531, 529), (532, 527, 530), (532, 530, 533), (20, 19, 532), (535, 536, 66), (535, 66, 65), (20, 532, 531), (535, 65, 20), (20, 531, 535), (537, 538, 536), (528, 525, 539), (528, 539, 540), (537, 536, 535), (528, 540, 537), (537, 535, 528), (539, 525, 536), (539, 536, 538), (536, 525, 67), (536, 67, 66), (18, 527, 532), (18, 532, 19), (531, 526, 528), (531, 528, 535), (52, 51, 530), (540, 539, 71), (540, 71, 70), (52, 530, 529), (540, 70, 52), (52, 529, 540), (69, 68, 538), (534, 533, 50), (534, 50, 53), (69, 538, 537), (534, 53, 69), (537, 534, 69), (50, 533, 530), (50, 530, 51), (71, 539, 538), (71, 538, 68), (529, 534, 537), (529, 537, 540), (541, 542, 10), (541, 10, 24), (148, 151, 543), (543, 544, 146), (543, 146, 148), (97, 401, 405), (97, 405, 101), (542, 541, 243), (542, 243, 242), (388, 387, 542), (258, 304, 388), (542, 242, 258), (542, 258, 388), (354, 30, 29), (29, 544, 543), (543, 374, 354), (29, 543, 354), (35, 545, 546), (546, 544, 29), (546, 29, 35), (146, 544, 546), (547, 548, 549), (146, 546, 547), (102, 147, 146), (401, 97, 96), (102, 146, 547), (400, 401, 96), (96, 102, 547), (549, 400, 96), (547, 549, 96), (434, 11, 10), (542, 387, 386), (386, 389, 550), (550, 551, 552), (552, 545, 35), (438, 37, 4), (7, 8, 429), (438, 4, 7), (438, 7, 429), (438, 429, 428), (438, 428, 430), (438, 430, 431), (437, 438, 431), (437, 431, 425), (552, 35, 34), (550, 552, 34), (550, 34, 437), (432, 434, 10), (433, 432, 10), (386, 550, 437), (386, 437, 425), (433, 10, 542), (386, 425, 424), (424, 433, 542), (542, 386, 424), (8, 11, 434), (8, 434, 429), (547, 552, 551), (547, 551, 548), (24, 23, 553), (553, 260, 245), (245, 244, 541), (24, 553, 245), (245, 541, 24), (553, 23, 22), (553, 22, 340), (541, 244, 243), (388, 304, 303), (388, 303, 381), (375, 374, 543), (543, 151, 103), (99, 101, 405), (99, 405, 404), (554, 375, 543), (99, 404, 554), (554, 543, 103), (103, 99, 554), (260, 553, 555), (555, 556, 256), (255, 260, 555), (555, 256, 255), (554, 557, 558), (558, 356, 357), (357, 375, 554), (558, 357, 554), (559, 558, 557), (559, 557, 560), (403, 402, 561), (561, 562, 563), (563, 560, 557), (557, 403, 561), (561, 563, 557), (382, 556, 555), (555, 558, 559), (564, 565, 566), (555, 559, 564), (383, 382, 555), (566, 391, 383), (555, 564, 566), (555, 566, 383), (564, 563, 562), (564, 562, 565), (403, 557, 554), (403, 554, 404), (251, 256, 556), (556, 382, 381), (381, 303, 251), (251, 556, 381), (345, 356, 558), (558, 555, 553), (553, 340, 345), (558, 553, 345), (564, 552, 547), (564, 547, 563), (563, 547, 546), (563, 546, 560), (546, 545, 559), (546, 559, 560), (545, 552, 564), (545, 564, 559), (566, 550, 389), (566, 389, 391), (400, 549, 561), (400, 561, 402), (562, 561, 549), (548, 551, 565), (562, 549, 548), (548, 565, 562), (551, 550, 566), (551, 566, 565)])
me_psu.update()

# ---- objects
ob_light = bpy.data.objects.new('Light', light_light)
ob_camera = bpy.data.objects.new('Camera', cam_camera)
ob_psu = bpy.data.objects.new('psu', me_psu)

# ---- transforms, parenting, visibility, modifiers, constraints
ob_light.location = (4.076, 1.005, 5.904)
ob_light.rotation_euler = (0.6503, 0.05522, 1.866)
ob_light.lock_rotations_4d = False
ob_light.empty_display_type = 'ARROWS'
ob_light.color = (0.0, 0.0, 0.0, 0.0)
ob_light.lineart.crease_threshold = 0.0
ob_camera.location = (7.359, -6.926, 4.958)
ob_camera.rotation_euler = (1.109, 0.0, 0.8149)
ob_camera.lock_rotations_4d = False
ob_camera.empty_display_type = 'ARROWS'
ob_camera.color = (0.0, 0.0, 0.0, 0.0)
ob_camera.display_type = 'WIRE'
ob_camera.lineart.crease_threshold = 0.0
ob_psu.location = (0.0, 0.0, 0.0)

# ---- collection membership
col_collection.objects.link(ob_light)
col_collection.objects.link(ob_camera)
col_collection.objects.link(ob_psu)

# ---- scene / render settings (as saved in the file)
scene.camera = ob_camera
scene.frame_start = 1; scene.frame_end = 250; scene.frame_set(1)
scene.render.engine = 'BLENDER_EEVEE_NEXT'
scene.cycles.sampling_pattern = 'TABULATED_SOBOL'
scene.cycles.use_light_tree = False
scene.view_settings.view_transform = 'Filmic'
bpy.context.view_layer.update()
